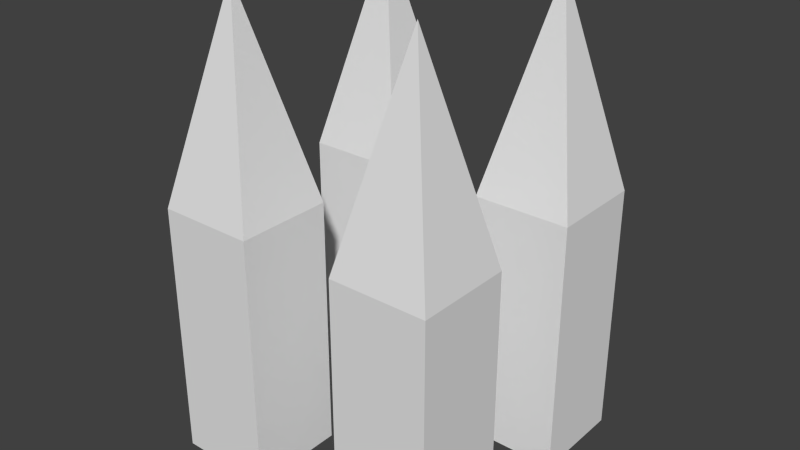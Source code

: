 # Source: untitled.blend  (saved by Blender 2.76.0; exported with 4.5.12 LTS)
import bpy
from mathutils import Matrix  # noqa: F401  (used for matrix-valued properties, if any)

bpy.ops.wm.read_factory_settings(use_empty=True)
scene = bpy.context.scene
scene.name = 'Scene'

# ---- collections
col_collection_1 = bpy.data.collections.new('Collection 1'); scene.collection.children.link(col_collection_1)

# ---- world
world_world = bpy.data.worlds.new('World'); scene.world = world_world
world_world.color = (0.05088, 0.05088, 0.05088)
world_world.use_sun_shadow = False
world_world.sun_shadow_jitter_overblur = 0.0
world_world.cycles.sampling_method = 'MANUAL'
world_world.cycles.sample_map_resolution = 256

# ---- meshes
me_cube_001 = bpy.data.meshes.new('Cube.001')
me_cube_001.from_pydata([(0.375, 0.4, 0.375), (0.5625, -1.4, 0.1875), (0.1875, -1.4, 0.5625), (0.5625, -0.4, 0.5625), (0.1875, -0.4, 0.1875), (0.1875, -1.4, 0.1875), (0.1875, -0.4, 0.5625), (0.5625, -0.4, 0.1875), (0.5625, -1.4, 0.5625), (-0.375, 0.4, 0.375), (-0.5625, -1.4, 0.1875), (-0.1875, -1.4, 0.5625), (-0.5625, -0.4, 0.5625), (-0.1875, -0.4, 0.1875), (-0.1875, -1.4, 0.1875), (-0.1875, -0.4, 0.5625), (-0.5625, -0.4, 0.1875), (-0.5625, -1.4, 0.5625), (0.375, 0.4, -0.375), (0.5625, -1.4, -0.1875), (0.1875, -1.4, -0.5625), (0.5625, -0.4, -0.5625), (0.1875, -0.4, -0.1875), (0.1875, -1.4, -0.1875), (0.1875, -0.4, -0.5625), (0.5625, -0.4, -0.1875), (0.5625, -1.4, -0.5625), (-0.375, 0.4, -0.375), (-0.5625, -1.4, -0.1875), (-0.1875, -1.4, -0.5625), (-0.5625, -0.4, -0.5625), (-0.1875, -0.4, -0.1875), (-0.1875, -1.4, -0.1875), (-0.1875, -0.4, -0.5625), (-0.5625, -0.4, -0.1875), (-0.5625, -1.4, -0.5625)], [], [(7, 4, 0), (7, 0, 3), (3, 0, 6), (4, 6, 0), (6, 4, 5, 2), (2, 5, 1, 8), (3, 6, 2, 8), (7, 3, 8, 1), (4, 7, 1, 5), (16, 9, 13), (16, 12, 9), (12, 15, 9), (13, 9, 15), (15, 11, 14, 13), (11, 17, 10, 14), (12, 17, 11, 15), (16, 10, 17, 12), (13, 14, 10, 16), (25, 18, 22), (25, 21, 18), (21, 24, 18), (22, 18, 24), (24, 20, 23, 22), (20, 26, 19, 23), (21, 26, 20, 24), (25, 19, 26, 21), (22, 23, 19, 25), (34, 31, 27), (34, 27, 30), (30, 27, 33), (31, 33, 27), (33, 31, 32, 29), (29, 32, 28, 35), (30, 33, 29, 35), (34, 30, 35, 28), (31, 34, 28, 32)])
_uv = me_cube_001.uv_layers.new(name='UVMap')
_uv.uv.foreach_set('vector', [0.0, 0.0, 0.0, 0.0, 0.0, 0.0, 0.0, 0.0, 0.0, 0.0, 0.0, 0.0, 0.0, 0.0, 0.0, 0.0, 0.0, 0.0, 0.0, 0.0, 0.0, 0.0, 0.0, 0.0, 0.0, 0.0, 0.0, 0.0, 0.0, 0.0, 0.0, 0.0, 0.0, 0.0, 0.0, 0.0, 0.0, 0.0, 0.0, 0.0, 0.0, 0.0, 0.0, 0.0, 0.0, 0.0, 0.0, 0.0, 0.0, 0.0, 0.0, 0.0, 0.0, 0.0, 0.0, 0.0, 0.0, 0.0, 0.0, 0.0, 0.0, 0.0, 0.0, 0.0, 0.0, 0.0, 0.0, 0.0, 0.0, 0.0, 0.0, 0.0, 0.0, 0.0, 0.0, 0.0, 0.0, 0.0, 0.0, 0.0, 0.0, 0.0, 0.0, 0.0, 0.0, 0.0, 0.0, 0.0, 0.0, 0.0, 0.0, 0.0, 0.0, 0.0, 0.0, 0.0, 0.0, 0.0, 0.0, 0.0, 0.0, 0.0, 0.0, 0.0, 0.0, 0.0, 0.0, 0.0, 0.0, 0.0, 0.0, 0.0, 0.0, 0.0, 0.0, 0.0, 0.0, 0.0, 0.0, 0.0, 0.0, 0.0, 0.0, 0.0, 0.0, 0.0, 0.0, 0.0, 0.0, 0.0, 0.0, 0.0, 0.0, 0.0, 0.0, 0.0, 0.0, 0.0, 0.0, 0.0, 0.0, 0.0, 0.0, 0.0, 0.0, 0.0, 0.0, 0.0, 0.0, 0.0, 0.0, 0.0, 0.0, 0.0, 0.0, 0.0, 0.0, 0.0, 0.0, 0.0, 0.0, 0.0, 0.0, 0.0, 0.0, 0.0, 0.0, 0.0, 0.0, 0.0, 0.0, 0.0, 0.0, 0.0, 0.0, 0.0, 0.0, 0.0, 0.0, 0.0, 0.0, 0.0, 0.0, 0.0, 0.0, 0.0, 0.0, 0.0, 0.0, 0.0, 0.0, 0.0, 0.0, 0.0, 0.0, 0.0, 0.0, 0.0, 0.0, 0.0, 0.0, 0.0, 0.0, 0.0, 0.0, 0.0, 0.0, 0.0, 0.0, 0.0, 0.0, 0.0, 0.0, 0.0, 0.0, 0.0, 0.0, 0.0, 0.0, 0.0, 0.0, 0.0, 0.0, 0.0, 0.0, 0.0, 0.0, 0.0, 0.0, 0.0, 0.0, 0.0, 0.0, 0.0, 0.0, 0.0, 0.0, 0.0, 0.0, 0.0, 0.0, 0.0, 0.0, 0.0, 0.0, 0.0, 0.0, 0.0, 0.0, 0.0, 0.0, 0.0, 0.0, 0.0, 0.0, 0.0])
me_cube_001.use_remesh_preserve_volume = False
me_cube_001.use_remesh_preserve_attributes = False
me_cube_001.use_mirror_vertex_groups = False
me_cube_001.update()
me_cube_001.normals_split_custom_set([tuple(v) for v in zip(*[iter([0.0, 0.2282, -0.9736, 0.0, 0.2282, -0.9736, 0.0, 0.2282, -0.9736, 0.9736, 0.2282, 0.0, 0.9736, 0.2282, 0.0, 0.9736, 0.2282, 0.0, 0.0, 0.2282, 0.9736, 0.0, 0.2282, 0.9736, 0.0, 0.2282, 0.9736, -0.9736, 0.2282, 0.0, -0.9736, 0.2282, 0.0, -0.9736, 0.2282, 0.0, -1.0, 0.0, 0.0, -1.0, 0.0, 0.0, -1.0, 0.0, 0.0, -1.0, 0.0, 0.0, 0.0, -1.0, 0.0, 0.0, -1.0, 0.0, 0.0, -1.0, 0.0, 0.0, -1.0, 0.0, 0.0, 0.0, 1.0, 0.0, 0.0, 1.0, 0.0, 0.0, 1.0, 0.0, 0.0, 1.0, 1.0, 0.0, 0.0, 1.0, 0.0, 0.0, 1.0, 0.0, 0.0, 1.0, 0.0, 0.0, 0.0, 0.0, -1.0, 0.0, 0.0, -1.0, 0.0, 0.0, -1.0, 0.0, 0.0, -1.0, 0.0, 0.2282, -0.9736, 0.0, 0.2282, -0.9736, 0.0, 0.2282, -0.9736, -0.9736, 0.2282, 0.0, -0.9736, 0.2282, 0.0, -0.9736, 0.2282, 0.0, 0.0, 0.2282, 0.9736, 0.0, 0.2282, 0.9736, 0.0, 0.2282, 0.9736, 0.9736, 0.2282, 0.0, 0.9736, 0.2282, 0.0, 0.9736, 0.2282, 0.0, 1.0, 0.0, 0.0, 1.0, 0.0, 0.0, 1.0, 0.0, 0.0, 1.0, 0.0, 0.0, 0.0, -1.0, 0.0, 0.0, -1.0, 0.0, 0.0, -1.0, 0.0, 0.0, -1.0, 0.0, 0.0, 0.0, 1.0, 0.0, 0.0, 1.0, 0.0, 0.0, 1.0, 0.0, 0.0, 1.0, -1.0, 0.0, 0.0, -1.0, 0.0, 0.0, -1.0, 0.0, 0.0, -1.0, 0.0, 0.0, 0.0, 0.0, -1.0, 0.0, 0.0, -1.0, 0.0, 0.0, -1.0, 0.0, 0.0, -1.0, 0.0, 0.2282, 0.9736, 0.0, 0.2282, 0.9736, 0.0, 0.2282, 0.9736, 0.9736, 0.2282, 0.0, 0.9736, 0.2282, 0.0, 0.9736, 0.2282, 0.0, 0.0, 0.2282, -0.9736, 0.0, 0.2282, -0.9736, 0.0, 0.2282, -0.9736, -0.9736, 0.2282, 0.0, -0.9736, 0.2282, 0.0, -0.9736, 0.2282, 0.0, -1.0, 0.0, 0.0, -1.0, 0.0, 0.0, -1.0, 0.0, 0.0, -1.0, 0.0, 0.0, 0.0, -1.0, 0.0, 0.0, -1.0, 0.0, 0.0, -1.0, 0.0, 0.0, -1.0, 0.0, 0.0, 0.0, -1.0, 0.0, 0.0, -1.0, 0.0, 0.0, -1.0, 0.0, 0.0, -1.0, 1.0, 0.0, 0.0, 1.0, 0.0, 0.0, 1.0, 0.0, 0.0, 1.0, 0.0, 0.0, 0.0, 0.0, 1.0, 0.0, 0.0, 1.0, 0.0, 0.0, 1.0, 0.0, 0.0, 1.0, 0.0, 0.2282, 0.9736, 0.0, 0.2282, 0.9736, 0.0, 0.2282, 0.9736, -0.9736, 0.2282, 0.0, -0.9736, 0.2282, 0.0, -0.9736, 0.2282, 0.0, 0.0, 0.2282, -0.9736, 0.0, 0.2282, -0.9736, 0.0, 0.2282, -0.9736, 0.9736, 0.2282, 0.0, 0.9736, 0.2282, 0.0, 0.9736, 0.2282, 0.0, 1.0, 0.0, 0.0, 1.0, 0.0, 0.0, 1.0, 0.0, 0.0, 1.0, 0.0, 0.0, 0.0, -1.0, 0.0, 0.0, -1.0, 0.0, 0.0, -1.0, 0.0, 0.0, -1.0, 0.0, 0.0, 0.0, -1.0, 0.0, 0.0, -1.0, 0.0, 0.0, -1.0, 0.0, 0.0, -1.0, -1.0, 0.0, 0.0, -1.0, 0.0, 0.0, -1.0, 0.0, 0.0, -1.0, 0.0, 0.0, 0.0, 0.0, 1.0, 0.0, 0.0, 1.0, 0.0, 0.0, 1.0, 0.0, 0.0, 1.0])] * 3)])

# ---- objects
ob_cube_001 = bpy.data.objects.new('Cube.001', me_cube_001)

# ---- transforms, parenting, visibility, modifiers, constraints
ob_cube_001.location = (0.0, 0.0, 0.0)
ob_cube_001.rotation_euler = (1.571, -0.0, 0.0)
ob_cube_001.lineart.crease_threshold = 0.0

# ---- collection membership
col_collection_1.objects.link(ob_cube_001)

# ---- scene / render settings (as saved in the file)
scene.frame_start = 1; scene.frame_end = 250; scene.frame_set(1)
scene.render.engine = 'BLENDER_EEVEE_NEXT'
scene.render.resolution_percentage = 50
scene.render.dither_intensity = 0.0
scene.cycles.use_denoising = False
scene.cycles.samples = 10
scene.cycles.sampling_pattern = 'TABULATED_SOBOL'
scene.cycles.light_sampling_threshold = 0.0
scene.cycles.use_adaptive_sampling = False
scene.cycles.use_light_tree = False
scene.cycles.blur_glossy = 0.0
scene.cycles.pixel_filter_type = 'GAUSSIAN'
scene.cycles.sample_clamp_indirect = 0.0
scene.view_settings.view_transform = 'Standard'
bpy.context.view_layer.update()

# ---- added for rendering (the .blend has no active camera and no usable light): camera, sun
cam_auto = bpy.data.cameras.new('AutoCamera')
cam_auto.lens = 50.0
cam_auto.sensor_width = 36.0
cam_auto.clip_end = 1000.0
ob_auto_camera = bpy.data.objects.new('AutoCamera', cam_auto)
scene.collection.objects.link(ob_auto_camera)
ob_auto_camera.location = (2.22271, -2.66725, 1.27817)
ob_auto_camera.rotation_euler = (1.09748, -7.21219e-08, 0.694738)
scene.camera = ob_auto_camera
light_auto_sun = bpy.data.lights.new('AutoSun', 'SUN')
light_auto_sun.energy = 3.0
light_auto_sun.angle = 0.0523599
ob_auto_sun = bpy.data.objects.new('AutoSun', light_auto_sun)
scene.collection.objects.link(ob_auto_sun)
ob_auto_sun.rotation_euler = (0.872665, 0.174533, 0.523599)
bpy.context.view_layer.update()
